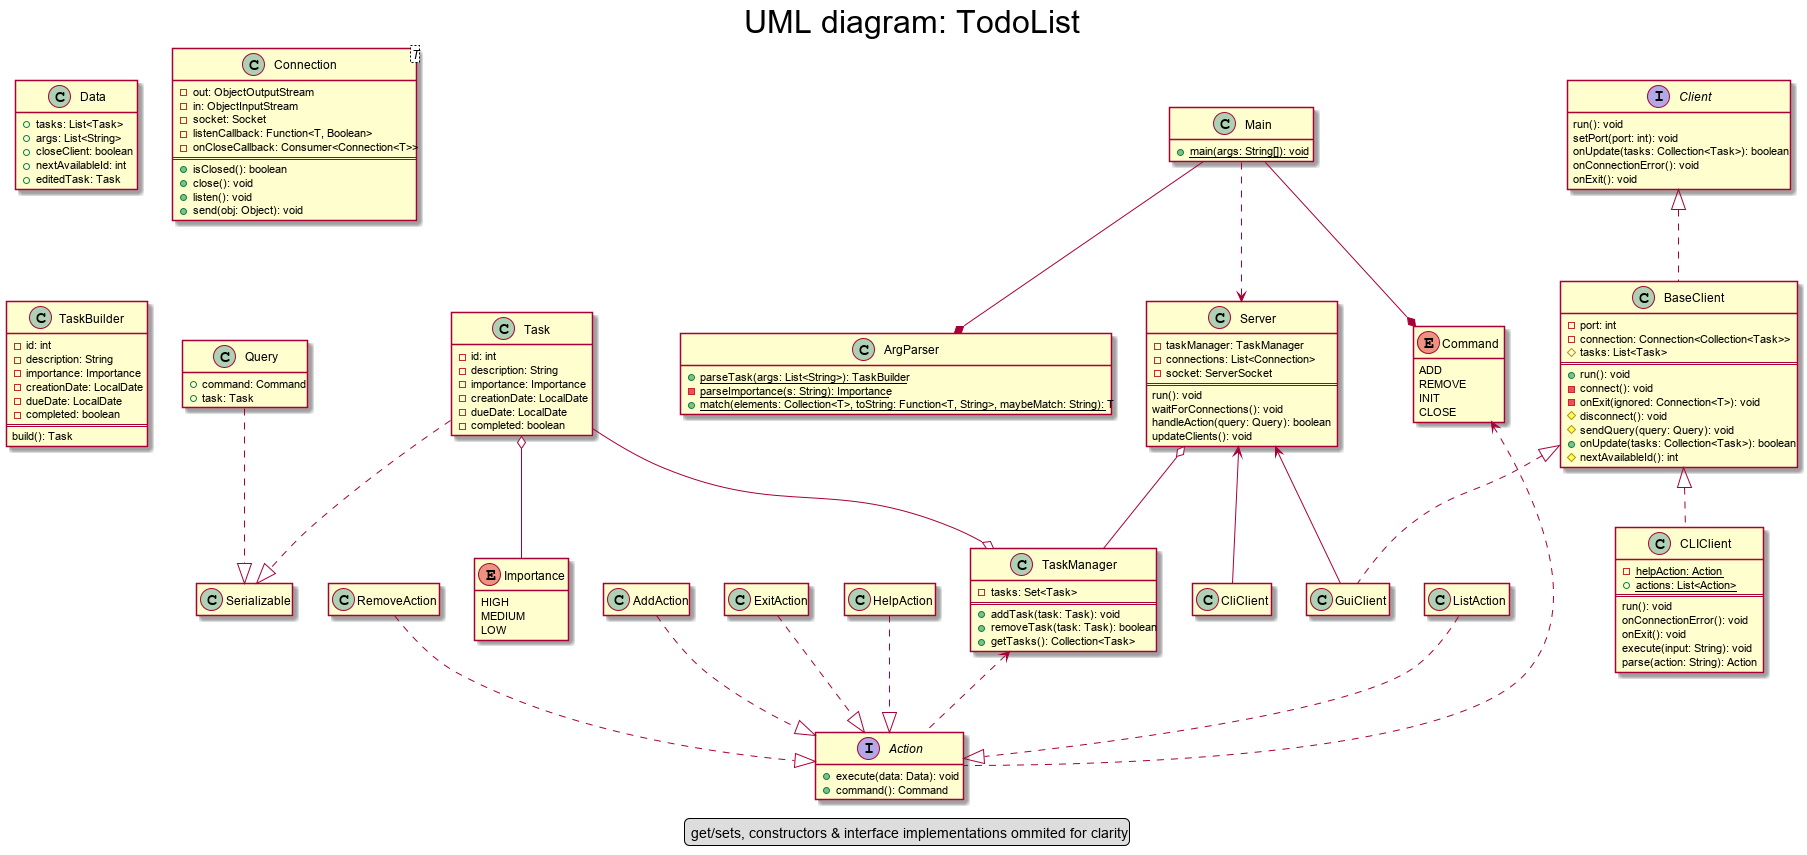

The diagram above was rendered by PlantUML. Its source (embedded in the PNG):
@startuml
scale max 3000*3000
hide empty members
hide empty methods

skinparam titleFontSize 32
skinparam titleFontColor Black
title
UML diagram: TodoList
endtitle

legend
get/sets, constructors & interface implementations ommited for clarity
endlegend

class Task {
    - id: int
    - description: String
    - importance: Importance
    - creationDate: LocalDate
    - dueDate: LocalDate
    - completed: boolean
}

enum Importance {
    HIGH
    MEDIUM
    LOW
}

class TaskManager {
    - tasks: Set<Task>
    ==
    + addTask(task: Task): void
    + removeTask(task: Task): boolean
    + getTasks(): Collection<Task>
}

class Server {
    - taskManager: TaskManager
    - connections: List<Connection>
    - socket: ServerSocket
    ==
    run(): void
    waitForConnections(): void
    handleAction(query: Query): boolean
    updateClients(): void
}

class Main {
    + {static} main(args: String[]): void
}

class ArgParser {
    + {static} parseTask(args: List<String>): TaskBuilder
    - {static} parseImportance(s: String): Importance
    + {static} match(elements: Collection<T>, toString: Function<T, String>, maybeMatch: String): T
}

enum Command {
    ADD
    REMOVE
    INIT
    CLOSE
}

interface Action {
    + execute(data: Data): void
    + command(): Command
}

class Data {
    + tasks: List<Task>
    + args: List<String>
    + closeClient: boolean
    + nextAvailableId: int
    + editedTask: Task
}

class AddAction {
}

class ExitAction {
}

class HelpAction {
}

class ListAction {
}

class RemoveAction {
}

class Connection<T> {
    - out: ObjectOutputStream
    - in: ObjectInputStream
    - socket: Socket
    - listenCallback: Function<T, Boolean>
    - onCloseCallback: Consumer<Connection<T>>
    ==
    + isClosed(): boolean
    + close(): void
    + listen(): void
    + send(obj: Object): void
}

class Query {
    + command: Command
    + task: Task
}

interface Client {
    run(): void
    setPort(port: int): void
    onUpdate(tasks: Collection<Task>): boolean
    onConnectionError(): void
    onExit(): void
}

class BaseClient {
    - port: int
    - connection: Connection<Collection<Task>>
    # tasks: List<Task>
    ==
    + run(): void
    - connect(): void
    - onExit(ignored: Connection<T>): void
    # disconnect(): void
    # sendQuery(query: Query): void
    + onUpdate(tasks: Collection<Task>): boolean
    # nextAvailableId(): int
}

class CLIClient {
    - {static} helpAction: Action
    + {static} actions: List<Action>
    ==
    run(): void
    onConnectionError(): void
    onExit(): void
    execute(input: String): void
    parse(action: String): Action
}

class TaskBuilder {
    - id: int
    - description: String
    - importance: Importance
    - creationDate: LocalDate
    - dueDate: LocalDate
    - completed: boolean
    ==
    build(): Task
}

class GuiClient 

Main ..> Server

AddAction ..|> Action
ExitAction ..|> Action
HelpAction ..|> Action
ListAction ..|> Action
RemoveAction ..|> Action

Query ..|> Serializable
Task ..|> Serializable

Client <|.. BaseClient
BaseClient <|.. CLIClient
BaseClient <|.. GuiClient

Server <-- GuiClient
Server <-- CliClient
Server o-- TaskManager

TaskManager <.. Action
Command <.. Action

Task o-- Importance

Main --* Command
Main --* ArgParser

Task --o TaskManager 









@enduml